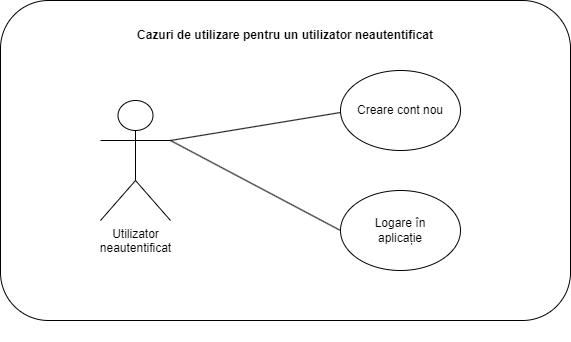

The diagram above was exported from draw.io. Its source (the exported page's mxGraphModel, read from the mxfile embedded in the PNG):
<mxGraphModel dx="1178" dy="758" grid="1" gridSize="10" guides="1" tooltips="1" connect="1" arrows="1" fold="1" page="1" pageScale="1" pageWidth="850" pageHeight="1100" math="0" shadow="0">
  <root>
    <mxCell id="0" />
    <mxCell id="1" parent="0" />
    <mxCell id="YrOwpRY0cJMBBzpfB3Jt-13" value="" style="group;strokeColor=none;rounded=0;" vertex="1" connectable="0" parent="1">
      <mxGeometry x="130" y="70" width="570" height="320" as="geometry" />
    </mxCell>
    <mxCell id="YrOwpRY0cJMBBzpfB3Jt-11" value="" style="rounded=1;whiteSpace=wrap;html=1;" vertex="1" parent="YrOwpRY0cJMBBzpfB3Jt-13">
      <mxGeometry y="-20" width="570" height="320" as="geometry" />
    </mxCell>
    <mxCell id="YrOwpRY0cJMBBzpfB3Jt-6" value="" style="group" vertex="1" connectable="0" parent="YrOwpRY0cJMBBzpfB3Jt-13">
      <mxGeometry x="340" y="50" width="120" height="80" as="geometry" />
    </mxCell>
    <mxCell id="YrOwpRY0cJMBBzpfB3Jt-4" value="" style="ellipse;whiteSpace=wrap;html=1;" vertex="1" parent="YrOwpRY0cJMBBzpfB3Jt-6">
      <mxGeometry width="120" height="80" as="geometry" />
    </mxCell>
    <mxCell id="YrOwpRY0cJMBBzpfB3Jt-5" value="Creare cont nou" style="text;html=1;strokeColor=none;fillColor=none;align=center;verticalAlign=middle;whiteSpace=wrap;rounded=0;" vertex="1" parent="YrOwpRY0cJMBBzpfB3Jt-6">
      <mxGeometry x="10" y="25" width="100" height="30" as="geometry" />
    </mxCell>
    <mxCell id="YrOwpRY0cJMBBzpfB3Jt-7" value="" style="group" vertex="1" connectable="0" parent="YrOwpRY0cJMBBzpfB3Jt-13">
      <mxGeometry x="340" y="170" width="120" height="80" as="geometry" />
    </mxCell>
    <mxCell id="YrOwpRY0cJMBBzpfB3Jt-8" value="" style="ellipse;whiteSpace=wrap;html=1;" vertex="1" parent="YrOwpRY0cJMBBzpfB3Jt-7">
      <mxGeometry width="120" height="80" as="geometry" />
    </mxCell>
    <mxCell id="YrOwpRY0cJMBBzpfB3Jt-9" value="&lt;span&gt;Logare în aplicație&lt;/span&gt;" style="text;html=1;strokeColor=none;fillColor=none;align=center;verticalAlign=middle;whiteSpace=wrap;rounded=0;" vertex="1" parent="YrOwpRY0cJMBBzpfB3Jt-7">
      <mxGeometry x="10" y="25" width="100" height="30" as="geometry" />
    </mxCell>
    <mxCell id="YrOwpRY0cJMBBzpfB3Jt-1" value="Utilizator&lt;br&gt;neautentificat" style="shape=umlActor;verticalLabelPosition=bottom;verticalAlign=top;html=1;outlineConnect=0;" vertex="1" parent="YrOwpRY0cJMBBzpfB3Jt-13">
      <mxGeometry x="100" y="80" width="70" height="120" as="geometry" />
    </mxCell>
    <mxCell id="YrOwpRY0cJMBBzpfB3Jt-14" value="" style="endArrow=none;html=1;rounded=0;exitX=1;exitY=0.3333333333333333;exitDx=0;exitDy=0;exitPerimeter=0;" edge="1" parent="YrOwpRY0cJMBBzpfB3Jt-13" source="YrOwpRY0cJMBBzpfB3Jt-1">
      <mxGeometry width="50" height="50" relative="1" as="geometry">
        <mxPoint x="150" y="340" as="sourcePoint" />
        <mxPoint x="340" y="92" as="targetPoint" />
      </mxGeometry>
    </mxCell>
    <mxCell id="YrOwpRY0cJMBBzpfB3Jt-15" value="" style="endArrow=none;html=1;rounded=0;entryX=0;entryY=0.5;entryDx=0;entryDy=0;exitX=1;exitY=0.3333333333333333;exitDx=0;exitDy=0;exitPerimeter=0;" edge="1" parent="YrOwpRY0cJMBBzpfB3Jt-13" source="YrOwpRY0cJMBBzpfB3Jt-1" target="YrOwpRY0cJMBBzpfB3Jt-8">
      <mxGeometry width="50" height="50" relative="1" as="geometry">
        <mxPoint x="170" y="310" as="sourcePoint" />
        <mxPoint x="220" y="260" as="targetPoint" />
      </mxGeometry>
    </mxCell>
    <mxCell id="YrOwpRY0cJMBBzpfB3Jt-16" value="&lt;b&gt;Cazuri de utilizare pentru un utilizator neautentificat&lt;/b&gt;" style="text;html=1;strokeColor=none;fillColor=none;align=center;verticalAlign=middle;whiteSpace=wrap;rounded=0;" vertex="1" parent="YrOwpRY0cJMBBzpfB3Jt-13">
      <mxGeometry x="115" width="340" height="30" as="geometry" />
    </mxCell>
  </root>
</mxGraphModel>